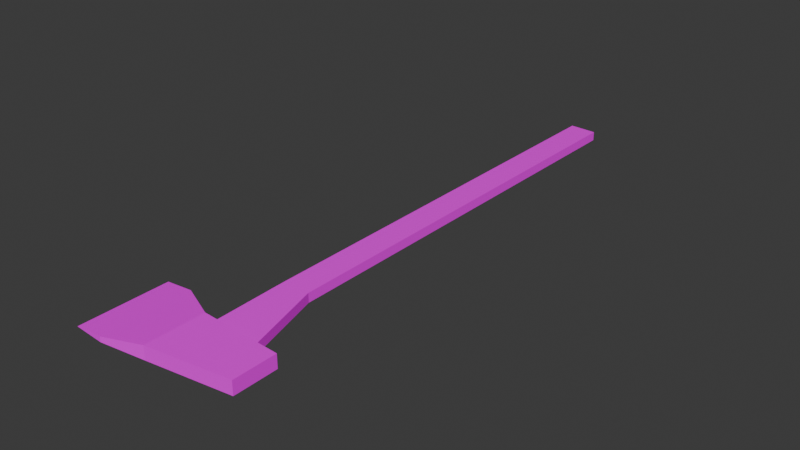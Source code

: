 # Source: Axe01.blend  (saved by Blender 4.2.66; exported with 4.5.12 LTS)
import bpy
from mathutils import Matrix  # noqa: F401  (used for matrix-valued properties, if any)

bpy.ops.wm.read_factory_settings(use_empty=True)
scene = bpy.context.scene
scene.name = 'Scene'

# ---- collections
col_collection = bpy.data.collections.new('Collection'); scene.collection.children.link(col_collection)

# ---- images (referenced by path relative to the original .blend; pixels are not part of the script)
import os
ASSET_DIR = os.environ.get("B2B_ASSET_DIR", "")  # directory of the original .blend (textures are referenced by path, not embedded)
HERE = os.path.dirname(os.path.abspath(__file__))  # packed textures are extracted next to this script under _unpacked/

def load_image(name, relpath, width, height, colorspace="sRGB"):
    """Load a texture the original file referenced (path relative to the .blend, or extracted next to this script)."""
    p = next((c for c in (os.path.join(HERE, relpath), os.path.join(ASSET_DIR, relpath)) if relpath and os.path.exists(c)), "")
    if p:
        img = bpy.data.images.load(p, check_existing=True)
        img.name = name
    else:  # same state as the original file: an image datablock whose file is absent (Cycles renders it pink)
        img = bpy.data.images.new(name, width, height)
        img.source = "FILE"
        img.filepath = "//" + (relpath or name)
    img.colorspace_settings.name = colorspace
    return img
img_axepickaxe01_a_jpg = load_image('AxePickaxe01_a.jpg', 'AxePickaxe01_a.jpg', 1024, 1024, 'sRGB')

# ---- materials (node trees are filled in below, after node groups)
mat_primary = bpy.data.materials.new('Primary')

# ---- material node trees
mat_primary.use_nodes = True; mat_primary.node_tree.nodes.clear()
_N = mat_primary.node_tree.nodes; _L = mat_primary.node_tree.links
n0 = _N.new('ShaderNodeBsdfPrincipled'); n0.name = 'Principled BSDF'; n0.location = (10, 300)
n0.inputs[13].default_value = 0.05
n1 = _N.new('ShaderNodeOutputMaterial'); n1.name = 'Material Output'; n1.location = (300, 300)
n2 = _N.new('ShaderNodeTexImage'); n2.name = 'Image Texture'; n2.location = (-280, 280)
n2.image = img_axepickaxe01_a_jpg
n2.interpolation = 'Closest'
_L.new(n0.outputs[0], n1.inputs[0])
_L.new(n2.outputs[0], n0.inputs[0])
n1.is_active_output = True

# ---- world
world_world = bpy.data.worlds.new('World'); scene.world = world_world
world_world.use_nodes = True; world_world.node_tree.nodes.clear()
_N = world_world.node_tree.nodes; _L = world_world.node_tree.links
n0 = _N.new('ShaderNodeOutputWorld'); n0.name = 'World Output'; n0.location = (300, 300)
n1 = _N.new('ShaderNodeBackground'); n1.name = 'Background'; n1.location = (10, 300)
n1.inputs[0].default_value = (0.05088, 0.05088, 0.05088, 1.0)
_L.new(n1.outputs[0], n0.inputs[0])
n0.is_active_output = True
world_world.color = (0.05088, 0.05088, 0.05088)
world_world.sun_shadow_jitter_overblur = 0.0

# ---- meshes
me_cube_005 = bpy.data.meshes.new('Cube.005')
me_cube_005.from_pydata([(-0.01325, -0.4873, -0.003143), (0.03436, -0.4852, -0.03091), (-0.003998, 0.3909, 0.01272), (0.04362, 0.3896, -0.01506), (0.03436, 0.3896, -0.03091), (-0.01325, 0.3909, -0.003143), (-0.008877, 0.6219, -0.005693), (0.09043, 0.6207, -0.06362), (-0.01988, 0.5391, 0.02693), (-0.03355, 0.5391, 0.003493), (0.1096, 0.5479, -0.07998), (0.1232, 0.6355, -0.05654), (-0.03355, 0.6582, 0.003493), (0.1096, 0.6355, -0.07998), (-0.09161, 0.5008, 0.06027), (-0.09683, 0.5008, 0.05132), (-0.09161, 0.6783, 0.06027), (-0.09683, 0.6783, 0.05132), (-0.1425, 0.6785, 0.08436), (-0.003997, -0.4873, 0.01272), (0.04362, -0.4852, -0.01506), (0.0003736, 0.6219, 0.01017), (0.09968, 0.6207, -0.04776), (0.1232, 0.5479, -0.05654), (-0.01988, 0.6582, 0.02693), (-0.1425, 0.501, 0.08435)], [], [(1, 0, 5, 4), (0, 19, 2, 5), (20, 1, 4, 3), (3, 22, 21, 2), (4, 5, 6, 7), (5, 2, 21, 6), (3, 4, 7, 22), (20, 3, 2, 19), (24, 11, 13, 12), (23, 10, 13, 11), (24, 16, 14, 8), (10, 9, 12, 13), (16, 18, 25, 14), (17, 15, 25, 18), (12, 9, 15, 17), (24, 12, 17, 16), (9, 8, 14, 15), (16, 17, 18), (23, 11, 24, 8), (15, 14, 25), (19, 0, 1, 20), (8, 9, 10, 23)])
_uv = me_cube_005.uv_layers.new(name='UVMap')
_uv.uv.foreach_set('vector', [1.0, 0.1818, 1.0, 0.2727, 0.5625, 0.2727, 0.5625, 0.1818, 1.0, 0.2273, 1.0, 0.2273, 0.5625, 0.2273, 0.5625, 0.2273, 1.0, 0.2273, 1.0, 0.1818, 0.5625, 0.1818, 0.5625, 0.2273, 0.5208, 0.1818, 0.3542, 0.1818, 0.3542, 0.3182, 0.5208, 0.2727, 0.5208, 0.1818, 0.5208, 0.2727, 0.3542, 0.3182, 0.3542, 0.1818, 0.5208, 0.2727, 0.5208, 0.2727, 0.3542, 0.3182, 0.3542, 0.3182, 0.5208, 0.2727, 0.5208, 0.2727, 0.3542, 0.2727, 0.3542, 0.2727, 1.0, 0.1818, 0.5625, 0.1818, 0.5625, 0.2727, 1.0, 0.2727, 0.25, 0.1364, 0.25, 0.2727, 0.25, 0.2727, 0.25, 0.1364, 0.25, 0.2727, 0.25, 0.2727, 0.25, 0.3182, 0.25, 0.3182, 0.3333, 0.1818, 0.3542, 0.04545, 0.25, 0.04545, 0.25, 0.1818, 0.25, 0.3182, 0.25, 0.1818, 0.3333, 0.1818, 0.3333, 0.3182, 0.3542, 0.04545, 0.3542, 0.0, 0.25, 0.0, 0.25, 0.04545, 0.3542, 0.04545, 0.25, 0.04545, 0.25, 0.0, 0.3542, 0.0, 0.3333, 0.1818, 0.25, 0.1818, 0.25, 0.04545, 0.3542, 0.04545, 0.25, 0.1364, 0.25, 0.1364, 0.25, 0.04545, 0.25, 0.04545, 0.25, 0.1364, 0.25, 0.1364, 0.25, 0.04545, 0.25, 0.04545, 0.25, 0.04545, 0.25, 0.04545, 0.25, 0.04545, 0.25, 0.3182, 0.3333, 0.3182, 0.3333, 0.1818, 0.25, 0.1818, 0.25, 0.04545, 0.25, 0.04545, 0.25, 0.04545, 0.1198, 0.5, 0.3212, 0.5, 0.5226, 0.5, 0.724, 0.5, 0.25, 0.1364, 0.25, 0.1364, 0.25, 0.2727, 0.25, 0.2727])
me_cube_005.materials.append(mat_primary)
me_cube_005.update()

# ---- objects
ob_axe01 = bpy.data.objects.new('Axe01', me_cube_005)

# ---- transforms, parenting, visibility, modifiers, constraints
ob_axe01.location = (0.0, 0.0, 0.0)
ob_axe01.rotation_euler = (-0.0, 2.614, -0.0)
ob_axe01.scale = (-1.0, -1.0, -1.0)

# ---- collection membership
col_collection.objects.link(ob_axe01)

# ---- scene / render settings (as saved in the file)
scene.frame_start = 1; scene.frame_end = 250; scene.frame_set(1)
scene.render.engine = 'BLENDER_EEVEE_NEXT'
bpy.context.view_layer.update()

# ---- added for rendering (the .blend has no active camera and no usable light): camera, sun
cam_auto = bpy.data.cameras.new('AutoCamera')
cam_auto.lens = 50.0
cam_auto.sensor_width = 36.0
cam_auto.clip_end = 1000.0
ob_auto_camera = bpy.data.objects.new('AutoCamera', cam_auto)
scene.collection.objects.link(ob_auto_camera)
ob_auto_camera.location = (1.136, -1.47012, 0.913377)
ob_auto_camera.rotation_euler = (1.09748, -7.21219e-08, 0.694738)
scene.camera = ob_auto_camera
light_auto_sun = bpy.data.lights.new('AutoSun', 'SUN')
light_auto_sun.energy = 3.0
light_auto_sun.angle = 0.0523599
ob_auto_sun = bpy.data.objects.new('AutoSun', light_auto_sun)
scene.collection.objects.link(ob_auto_sun)
ob_auto_sun.rotation_euler = (0.872665, 0.174533, 0.523599)
bpy.context.view_layer.update()
